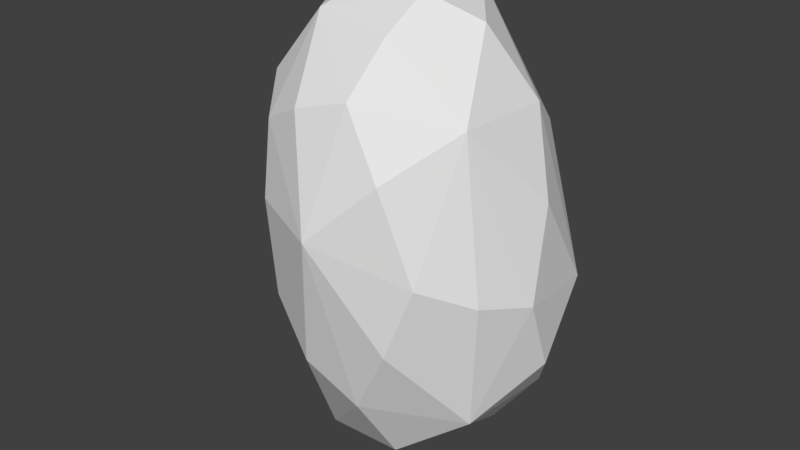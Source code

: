 # Source: Clouds.blend  (saved by Blender 2.77.0; exported with 4.5.12 LTS)
import bpy
from mathutils import Matrix  # noqa: F401  (used for matrix-valued properties, if any)

bpy.ops.wm.read_factory_settings(use_empty=True)
scene = bpy.context.scene
scene.name = 'Scene'

# ---- collections
col_collection_1 = bpy.data.collections.new('Collection 1'); scene.collection.children.link(col_collection_1)

# ---- materials (node trees are filled in below, after node groups)
mat_material_001 = bpy.data.materials.new('Material.001')
mat_material_001.alpha_threshold = 0.0
mat_material_001.use_transparent_shadow = False
mat_material_001.roughness = 0.5

# ---- material node trees

# ---- world
world_world = bpy.data.worlds.new('World'); scene.world = world_world
world_world.color = (0.05088, 0.05088, 0.05088)
world_world.use_sun_shadow = False
world_world.sun_shadow_jitter_overblur = 0.0
world_world.cycles.sampling_method = 'MANUAL'

# ---- meshes
me_icosphere = bpy.data.meshes.new('Icosphere')
me_icosphere.from_pydata([(0.1598, -0.5743, 0.7453), (0.4641, -0.5499, 0.04025), (-0.2833, -0.55, 0.5678), (-0.3123, -0.5256, -0.2665), (0.1388, -0.5255, -0.6598), (0.729, -0.108, -0.1291), (0.2064, -0.1781, 1.09), (-0.5224, -0.1064, 0.7653), (-0.5798, -0.07193, -0.6584), (0.199, -0.04291, -1.092), (0.5663, 0.1038, 0.6559), (-0.2341, 0.1056, 1.092), (-0.695, 0.1682, 0.04121), (-0.2779, 0.2266, -1.091), (0.5879, 0.2052, -0.7072), (0.3361, 0.4383, 0.2675), (-0.1678, 0.488, 0.6576), (-0.482, 0.4708, -0.1301), (-0.1826, 0.5285, -0.7058), (0.3498, 0.5032, -0.4849), (-0.07538, -0.6082, 0.6773), (0.3337, -0.6082, 0.4642), (0.1981, -0.3952, 0.9594), (0.633, -0.3533, -0.06492), (0.3345, -0.5777, -0.3056), (-0.3034, -0.5779, 0.2153), (-0.4272, -0.353, 0.6928), (-0.1096, -0.5716, -0.5038), (-0.4706, -0.3197, -0.5034), (0.1752, -0.3126, -1.005), (0.7002, 0.003251, 0.2884), (0.7115, 0.04682, -0.4884), (-0.01646, -0.04811, 1.152), (0.4059, -0.04854, 0.9774), (-0.6383, 0.04427, 0.4783), (-0.413, 0.005384, 0.9677), (-0.4814, 0.07161, -1.003), (-0.674, 0.04772, -0.3038), (0.4256, 0.09504, -0.9243), (-0.04078, 0.09926, -1.142), (0.4859, 0.3216, 0.4948), (-0.2181, 0.3358, 0.972), (-0.6476, 0.3644, -0.06452), (-0.2439, 0.4365, -0.9225), (0.5049, 0.4058, -0.6058), (0.08218, 0.4793, 0.5087), (0.3752, 0.4748, -0.1858), (-0.3367, 0.4999, 0.285), (-0.3617, 0.5113, -0.4866), (0.09213, 0.5365, -0.6054), (0.04345, -0.7197, 0.1787), (0.5413, -0.3377, 0.6581), (-0.1831, -0.3374, 0.9939), (-0.5751, -0.2772, 0.1827), (-0.2425, -0.2642, -1.066), (0.5526, -0.2717, -0.7005), (0.1673, 0.2514, 1.053), (-0.5421, 0.3422, 0.6502), (-0.5964, 0.362, -0.6977), (0.1847, 0.4084, -0.9117), (0.6808, 0.3153, -0.1814), (-0.03109, 0.5178, -0.1758)], [], [(0, 20, 50, 21), (0, 21, 51, 22), (0, 22, 52, 20), (1, 23, 51, 21), (1, 21, 50, 24), (1, 24, 55, 23), (2, 25, 50, 20), (2, 20, 52, 26), (2, 26, 53, 25), (3, 27, 50, 25), (3, 25, 53, 28), (3, 28, 54, 27), (4, 24, 50, 27), (4, 27, 54, 29), (4, 29, 55, 24), (5, 30, 51, 23), (5, 23, 55, 31), (5, 31, 60, 30), (6, 32, 52, 22), (6, 22, 51, 33), (6, 33, 56, 32), (7, 34, 53, 26), (7, 26, 52, 35), (7, 35, 57, 34), (8, 36, 54, 28), (8, 28, 53, 37), (8, 37, 58, 36), (9, 38, 55, 29), (9, 29, 54, 39), (9, 39, 59, 38), (10, 33, 51, 30), (10, 30, 60, 40), (10, 40, 56, 33), (11, 35, 52, 32), (11, 32, 56, 41), (11, 41, 57, 35), (12, 37, 53, 34), (12, 34, 57, 42), (12, 42, 58, 37), (13, 39, 54, 36), (13, 36, 58, 43), (13, 43, 59, 39), (14, 31, 55, 38), (14, 38, 59, 44), (14, 44, 60, 31), (15, 45, 56, 40), (15, 40, 60, 46), (15, 46, 61, 45), (16, 47, 57, 41), (16, 41, 56, 45), (16, 45, 61, 47), (17, 48, 58, 42), (17, 42, 57, 47), (17, 47, 61, 48), (18, 49, 59, 43), (18, 43, 58, 48), (18, 48, 61, 49), (19, 46, 60, 44), (19, 44, 59, 49), (19, 49, 61, 46)])
_uv = me_icosphere.uv_layers.new(name='UVMap')
_uv.uv.foreach_set('vector', [0.376, 0.6116, 0.376, 0.6116, 0.376, 0.6116, 0.376, 0.6116, 0.376, 0.6116, 0.376, 0.6116, 0.376, 0.6116, 0.376, 0.6116, 0.376, 0.6116, 0.376, 0.6116, 0.376, 0.6116, 0.376, 0.6116, 0.376, 0.6116, 0.376, 0.6116, 0.376, 0.6116, 0.376, 0.6116, 0.376, 0.6116, 0.376, 0.6116, 0.376, 0.6116, 0.376, 0.6116, 0.376, 0.6116, 0.376, 0.6116, 0.376, 0.6116, 0.376, 0.6116, 0.376, 0.6116, 0.376, 0.6116, 0.376, 0.6116, 0.376, 0.6116, 0.376, 0.6116, 0.376, 0.6116, 0.376, 0.6116, 0.376, 0.6116, 0.376, 0.6116, 0.376, 0.6116, 0.376, 0.6116, 0.376, 0.6116, 0.376, 0.6116, 0.376, 0.6116, 0.376, 0.6116, 0.376, 0.6116, 0.376, 0.6116, 0.376, 0.6116, 0.376, 0.6116, 0.376, 0.6116, 0.376, 0.6116, 0.376, 0.6116, 0.376, 0.6116, 0.376, 0.6116, 0.376, 0.6116, 0.376, 0.6116, 0.376, 0.6116, 0.376, 0.6116, 0.376, 0.6116, 0.376, 0.6116, 0.376, 0.6116, 0.376, 0.6116, 0.376, 0.6116, 0.376, 0.6116, 0.376, 0.6116, 0.376, 0.6116, 0.376, 0.6116, 0.376, 0.6116, 0.376, 0.6116, 0.376, 0.6116, 0.376, 0.6116, 0.376, 0.6116, 0.376, 0.6116, 0.376, 0.6116, 0.376, 0.6116, 0.376, 0.6116, 0.376, 0.6116, 0.376, 0.6116, 0.376, 0.6116, 0.376, 0.6116, 0.376, 0.6116, 0.376, 0.6116, 0.376, 0.6116, 0.376, 0.6116, 0.376, 0.6116, 0.376, 0.6116, 0.376, 0.6116, 0.376, 0.6116, 0.376, 0.6116, 0.376, 0.6116, 0.376, 0.6116, 0.376, 0.6116, 0.376, 0.6116, 0.376, 0.6116, 0.376, 0.6116, 0.376, 0.6116, 0.376, 0.6116, 0.376, 0.6116, 0.376, 0.6116, 0.376, 0.6116, 0.376, 0.6116, 0.376, 0.6116, 0.376, 0.6116, 0.376, 0.6116, 0.376, 0.6116, 0.376, 0.6116, 0.376, 0.6116, 0.376, 0.6116, 0.376, 0.6116, 0.376, 0.6116, 0.376, 0.6116, 0.376, 0.6116, 0.376, 0.6116, 0.376, 0.6116, 0.376, 0.6116, 0.376, 0.6116, 0.376, 0.6116, 0.376, 0.6116, 0.376, 0.6116, 0.376, 0.6116, 0.376, 0.6116, 0.376, 0.6116, 0.376, 0.6116, 0.376, 0.6116, 0.376, 0.6116, 0.376, 0.6116, 0.376, 0.6116, 0.376, 0.6116, 0.376, 0.6116, 0.376, 0.6116, 0.376, 0.6116, 0.376, 0.6116, 0.376, 0.6116, 0.376, 0.6116, 0.376, 0.6116, 0.376, 0.6116, 0.376, 0.6116, 0.376, 0.6116, 0.376, 0.6116, 0.376, 0.6116, 0.376, 0.6116, 0.376, 0.6116, 0.376, 0.6116, 0.376, 0.6116, 0.376, 0.6116, 0.376, 0.6116, 0.376, 0.6116, 0.376, 0.6116, 0.376, 0.6116, 0.376, 0.6116, 0.376, 0.6116, 0.376, 0.6116, 0.376, 0.6116, 0.376, 0.6116, 0.376, 0.6116, 0.376, 0.6116, 0.376, 0.6116, 0.376, 0.6116, 0.376, 0.6116, 0.376, 0.6116, 0.376, 0.6116, 0.376, 0.6116, 0.376, 0.6116, 0.376, 0.6116, 0.376, 0.6116, 0.376, 0.6116, 0.376, 0.6116, 0.376, 0.6116, 0.376, 0.6116, 0.376, 0.6116, 0.376, 0.6116, 0.376, 0.6116, 0.376, 0.6116, 0.376, 0.6116, 0.376, 0.6116, 0.376, 0.6116, 0.376, 0.6116, 0.376, 0.6116, 0.376, 0.6116, 0.376, 0.6116, 0.376, 0.6116, 0.376, 0.6116, 0.376, 0.6116, 0.376, 0.6116, 0.376, 0.6116, 0.376, 0.6116, 0.376, 0.6116, 0.376, 0.6116, 0.376, 0.6116, 0.376, 0.6116, 0.376, 0.6116, 0.376, 0.6116, 0.376, 0.6116, 0.376, 0.6116, 0.376, 0.6116, 0.376, 0.6116, 0.376, 0.6116, 0.376, 0.6116, 0.376, 0.6116, 0.376, 0.6116, 0.376, 0.6116, 0.376, 0.6116, 0.376, 0.6116, 0.376, 0.6116, 0.376, 0.6116, 0.376, 0.6116, 0.376, 0.6116, 0.376, 0.6116, 0.376, 0.6116, 0.376, 0.6116, 0.376, 0.6116, 0.376, 0.6116, 0.376, 0.6116, 0.376, 0.6116, 0.376, 0.6116, 0.376, 0.6116, 0.376, 0.6116, 0.376, 0.6116, 0.376, 0.6116, 0.376, 0.6116, 0.376, 0.6116, 0.376, 0.6116, 0.376, 0.6116, 0.376, 0.6116, 0.376, 0.6116, 0.376, 0.6116, 0.376, 0.6116, 0.376, 0.6116, 0.376, 0.6116, 0.376, 0.6116, 0.376, 0.6116, 0.376, 0.6116, 0.376, 0.6116, 0.376, 0.6116, 0.376, 0.6116, 0.376, 0.6116, 0.376, 0.6116, 0.376, 0.6116, 0.376, 0.6116, 0.376, 0.6116, 0.376, 0.6116, 0.376, 0.6116, 0.376, 0.6116, 0.376, 0.6116, 0.376, 0.6116, 0.376, 0.6116])
me_icosphere.materials.append(mat_material_001)
me_icosphere.use_remesh_preserve_volume = False
me_icosphere.use_remesh_preserve_attributes = False
me_icosphere.use_mirror_vertex_groups = False
me_icosphere.update()

# ---- objects
ob_icosphere = bpy.data.objects.new('Icosphere', me_icosphere)

# ---- transforms, parenting, visibility, modifiers, constraints
ob_icosphere.location = (0.0, 0.0, 0.0)
ob_icosphere.lineart.crease_threshold = 0.0

# ---- collection membership
col_collection_1.objects.link(ob_icosphere)

# ---- scene / render settings (as saved in the file)
scene.frame_start = 1; scene.frame_end = 250; scene.frame_set(1)
scene.render.engine = 'BLENDER_EEVEE_NEXT'
scene.render.resolution_percentage = 50
scene.render.dither_intensity = 0.0
scene.cycles.use_denoising = False
scene.cycles.samples = 128
scene.cycles.sampling_pattern = 'TABULATED_SOBOL'
scene.cycles.light_sampling_threshold = 0.0
scene.cycles.use_adaptive_sampling = False
scene.cycles.use_light_tree = False
scene.cycles.blur_glossy = 0.0
scene.cycles.sample_clamp_indirect = 0.0
scene.view_settings.view_transform = 'Standard'
bpy.context.view_layer.update()

# ---- added for rendering (the .blend has no active camera and no usable light): camera, sun
cam_auto = bpy.data.cameras.new('AutoCamera')
cam_auto.lens = 50.0
cam_auto.sensor_width = 36.0
cam_auto.clip_end = 1000.0
ob_auto_camera = bpy.data.objects.new('AutoCamera', cam_auto)
scene.collection.objects.link(ob_auto_camera)
ob_auto_camera.location = (2.77206, -3.39771, 2.20904)
ob_auto_camera.rotation_euler = (1.09748, -7.21219e-08, 0.694738)
scene.camera = ob_auto_camera
light_auto_sun = bpy.data.lights.new('AutoSun', 'SUN')
light_auto_sun.energy = 3.0
light_auto_sun.angle = 0.0523599
ob_auto_sun = bpy.data.objects.new('AutoSun', light_auto_sun)
scene.collection.objects.link(ob_auto_sun)
ob_auto_sun.rotation_euler = (0.872665, 0.174533, 0.523599)
bpy.context.view_layer.update()
